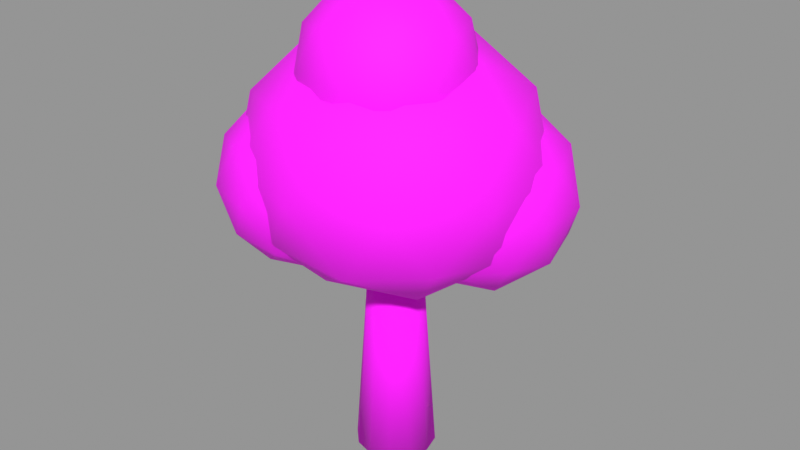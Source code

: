 # Source: forest_oak.blend  (saved by Blender 5.2.45; exported with 4.5.12 LTS)
import bpy
from mathutils import Matrix  # noqa: F401  (used for matrix-valued properties, if any)

bpy.ops.wm.read_factory_settings(use_empty=True)
scene = bpy.context.scene
scene.name = 'Scene'

# ---- images (referenced by path relative to the original .blend; pixels are not part of the script)
import os
ASSET_DIR = os.environ.get("B2B_ASSET_DIR", "")  # directory of the original .blend (textures are referenced by path, not embedded)
HERE = os.path.dirname(os.path.abspath(__file__))  # packed textures are extracted next to this script under _unpacked/

def load_image(name, relpath, width, height, colorspace="sRGB"):
    """Load a texture the original file referenced (path relative to the .blend, or extracted next to this script)."""
    p = next((c for c in (os.path.join(HERE, relpath), os.path.join(ASSET_DIR, relpath)) if relpath and os.path.exists(c)), "")
    if p:
        img = bpy.data.images.load(p, check_existing=True)
        img.name = name
    else:  # same state as the original file: an image datablock whose file is absent (Cycles renders it pink)
        img = bpy.data.images.new(name, width, height)
        img.source = "FILE"
        img.filepath = "//" + (relpath or name)
    img.colorspace_settings.name = colorspace
    return img
img_tree_bark_png = load_image('tree_bark.png', 'tree_bark.png', 1024, 1024, 'sRGB')
img_tree_foliage_png = load_image('tree_foliage.png', 'tree_foliage.png', 1024, 1024, 'sRGB')

# ---- materials (node trees are filled in below, after node groups)
mat_treebark = bpy.data.materials.new('TreeBark')
mat_treebark.diffuse_color = (0.36, 0.23, 0.13, 1.0)
mat_oakfoliagemain = bpy.data.materials.new('OakFoliageMain')
mat_oakfoliagemain.diffuse_color = (0.22, 0.46, 0.19, 1.0)
mat_oakfoliageaccent = bpy.data.materials.new('OakFoliageAccent')
mat_oakfoliageaccent.diffuse_color = (0.29, 0.54, 0.23, 1.0)

# ---- material node trees
mat_treebark.use_nodes = True; mat_treebark.node_tree.nodes.clear()
_N = mat_treebark.node_tree.nodes; _L = mat_treebark.node_tree.links
n0 = _N.new('ShaderNodeBsdfPrincipled'); n0.name = 'Principled BSDF'; n0.location = (-200, 100)
n0.inputs[2].default_value = 0.92
n0.inputs[10].default_value = 0.005
n1 = _N.new('ShaderNodeOutputMaterial'); n1.name = 'Material Output'; n1.location = (200, 100)
n2 = _N.new('ShaderNodeTexImage'); n2.name = 'Image Texture'; n2.location = (0, 0)
n2.image = img_tree_bark_png
_L.new(n0.outputs[0], n1.inputs[0])
_L.new(n2.outputs[0], n0.inputs[0])
n1.is_active_output = True
mat_oakfoliagemain.use_nodes = True; mat_oakfoliagemain.node_tree.nodes.clear()
_N = mat_oakfoliagemain.node_tree.nodes; _L = mat_oakfoliagemain.node_tree.links
n0 = _N.new('ShaderNodeBsdfPrincipled'); n0.name = 'Principled BSDF'; n0.location = (-200, 100)
n0.inputs[2].default_value = 0.85
n0.inputs[10].default_value = 0.005
n1 = _N.new('ShaderNodeOutputMaterial'); n1.name = 'Material Output'; n1.location = (200, 100)
n2 = _N.new('ShaderNodeTexImage'); n2.name = 'Image Texture'; n2.location = (0, 0)
n2.image = img_tree_foliage_png
_L.new(n0.outputs[0], n1.inputs[0])
_L.new(n2.outputs[0], n0.inputs[0])
n1.is_active_output = True
mat_oakfoliageaccent.use_nodes = True; mat_oakfoliageaccent.node_tree.nodes.clear()
_N = mat_oakfoliageaccent.node_tree.nodes; _L = mat_oakfoliageaccent.node_tree.links
n0 = _N.new('ShaderNodeBsdfPrincipled'); n0.name = 'Principled BSDF'; n0.location = (-200, 100)
n0.inputs[2].default_value = 0.82
n0.inputs[10].default_value = 0.005
n1 = _N.new('ShaderNodeOutputMaterial'); n1.name = 'Material Output'; n1.location = (200, 100)
n2 = _N.new('ShaderNodeTexImage'); n2.name = 'Image Texture'; n2.location = (0, 0)
n2.image = img_tree_foliage_png
_L.new(n0.outputs[0], n1.inputs[0])
_L.new(n2.outputs[0], n0.inputs[0])
n1.is_active_output = True

# ---- meshes
me_tree_oak_trunk_mesh = bpy.data.meshes.new('Tree_Oak_Trunk_Mesh')
me_tree_oak_trunk_mesh.from_pydata([(0.0, 0.0, 0.0), (0.0, 0.0, 0.36), (0.0, 0.075, 0.0), (0.0, 0.05, 0.36), (0.0375, 0.06495, 0.0), (0.025, 0.0433, 0.36), (0.06495, 0.0375, 0.0), (0.0433, 0.025, 0.36), (0.075, 0.0, 0.0), (0.05, 0.0, 0.36), (0.06495, -0.0375, 0.0), (0.0433, -0.025, 0.36), (0.0375, -0.06495, 0.0), (0.025, -0.0433, 0.36), (0.0, -0.075, 0.0), (0.0, -0.05, 0.36), (-0.0375, -0.06495, 0.0), (-0.025, -0.0433, 0.36), (-0.06495, -0.0375, 0.0), (-0.0433, -0.025, 0.36), (-0.075, 0.0, 0.0), (-0.05, 0.0, 0.36), (-0.06495, 0.0375, 0.0), (-0.0433, 0.025, 0.36), (-0.0375, 0.06495, 0.0), (-0.025, 0.0433, 0.36)], [], [(0, 2, 4), (1, 5, 3), (2, 3, 5, 4), (0, 4, 6), (1, 7, 5), (4, 5, 7, 6), (0, 6, 8), (1, 9, 7), (6, 7, 9, 8), (0, 8, 10), (1, 11, 9), (8, 9, 11, 10), (0, 10, 12), (1, 13, 11), (10, 11, 13, 12), (0, 12, 14), (1, 15, 13), (12, 13, 15, 14), (0, 14, 16), (1, 17, 15), (14, 15, 17, 16), (0, 16, 18), (1, 19, 17), (16, 17, 19, 18), (0, 18, 20), (1, 21, 19), (18, 19, 21, 20), (0, 20, 22), (1, 23, 21), (20, 21, 23, 22), (0, 22, 24), (1, 25, 23), (22, 23, 25, 24), (0, 24, 2), (1, 3, 25), (24, 25, 3, 2)])
me_tree_oak_trunk_mesh.polygons.foreach_set('use_smooth', [True] * 36)
me_tree_oak_trunk_mesh.materials.append(mat_treebark)
me_tree_oak_trunk_mesh.update()
me_tree_oak_crownmain_mesh = bpy.data.meshes.new('Tree_Oak_CrownMain_Mesh')
me_tree_oak_crownmain_mesh.from_pydata([(0.0, 0.0, 0.3425), (0.1954, -0.138, 0.4738), (-0.07462, -0.2233, 0.4738), (-0.2415, 0.0, 0.4738), (-0.07462, 0.2233, 0.4738), (0.1954, 0.138, 0.4738), (0.07462, -0.2233, 0.6862), (-0.1954, -0.138, 0.6862), (-0.1954, 0.138, 0.6862), (0.07462, 0.2233, 0.6862), (0.2415, 0.0, 0.6862), (0.0, 0.0, 0.8175), (-0.04386, -0.1312, 0.378), (0.1148, -0.08112, 0.378), (0.07097, -0.2124, 0.4551), (0.2297, 0.0, 0.4551), (0.1148, 0.08112, 0.378), (-0.1419, 0.0, 0.378), (-0.1858, -0.1312, 0.4551), (-0.04386, 0.1312, 0.378), (-0.1858, 0.1312, 0.4551), (0.07097, 0.2124, 0.4551), (0.2568, -0.08112, 0.58), (0.2568, 0.08112, 0.58), (0.0, -0.2625, 0.58), (0.1587, -0.2124, 0.58), (-0.2568, -0.08112, 0.58), (-0.1587, -0.2124, 0.58), (-0.1587, 0.2124, 0.58), (-0.2568, 0.08112, 0.58), (0.1587, 0.2124, 0.58), (0.0, 0.2625, 0.58), (0.1858, -0.1312, 0.7049), (-0.07097, -0.2124, 0.7049), (-0.2297, 0.0, 0.7049), (-0.07097, 0.2124, 0.7049), (0.1858, 0.1312, 0.7049), (0.04386, -0.1312, 0.782), (0.1419, 0.0, 0.782), (-0.1148, -0.08112, 0.782), (-0.1148, 0.08112, 0.782), (0.04386, 0.1312, 0.782)], [], [(0, 13, 12), (1, 13, 15), (0, 12, 17), (0, 17, 19), (0, 19, 16), (1, 15, 22), (2, 14, 24), (3, 18, 26), (4, 20, 28), (5, 21, 30), (1, 22, 25), (2, 24, 27), (3, 26, 29), (4, 28, 31), (5, 30, 23), (6, 32, 37), (7, 33, 39), (8, 34, 40), (9, 35, 41), (10, 36, 38), (38, 41, 11), (38, 36, 41), (36, 9, 41), (41, 40, 11), (41, 35, 40), (35, 8, 40), (40, 39, 11), (40, 34, 39), (34, 7, 39), (39, 37, 11), (39, 33, 37), (33, 6, 37), (37, 38, 11), (37, 32, 38), (32, 10, 38), (23, 36, 10), (23, 30, 36), (30, 9, 36), (31, 35, 9), (31, 28, 35), (28, 8, 35), (29, 34, 8), (29, 26, 34), (26, 7, 34), (27, 33, 7), (27, 24, 33), (24, 6, 33), (25, 32, 6), (25, 22, 32), (22, 10, 32), (30, 31, 9), (30, 21, 31), (21, 4, 31), (28, 29, 8), (28, 20, 29), (20, 3, 29), (26, 27, 7), (26, 18, 27), (18, 2, 27), (24, 25, 6), (24, 14, 25), (14, 1, 25), (22, 23, 10), (22, 15, 23), (15, 5, 23), (16, 21, 5), (16, 19, 21), (19, 4, 21), (19, 20, 4), (19, 17, 20), (17, 3, 20), (17, 18, 3), (17, 12, 18), (12, 2, 18), (15, 16, 5), (15, 13, 16), (13, 0, 16), (12, 14, 2), (12, 13, 14), (13, 1, 14)])
me_tree_oak_crownmain_mesh.polygons.foreach_set('use_smooth', [True] * 80)
me_tree_oak_crownmain_mesh.materials.append(mat_oakfoliagemain)
me_tree_oak_crownmain_mesh.update()
me_tree_oak_crownclusters_mesh = bpy.data.meshes.new('Tree_Oak_CrownClusters_Mesh')
me_tree_oak_crownclusters_mesh.from_pydata([(0.12, 0.08, 0.35), (0.243, -0.009373, 0.444), (0.07301, -0.06461, 0.444), (-0.03205, 0.08, 0.444), (0.07301, 0.2246, 0.444), (0.243, 0.1694, 0.444), (0.167, -0.06461, 0.596), (-0.003013, -0.009373, 0.596), (-0.003013, 0.1694, 0.596), (0.167, 0.2246, 0.596), (0.2721, 0.08, 0.596), (0.12, 0.08, 0.69), (0.09238, -0.004999, 0.3754), (0.1923, 0.02747, 0.3754), (0.1647, -0.05753, 0.4306), (0.2646, 0.08, 0.4306), (0.1923, 0.1325, 0.3754), (0.03063, 0.08, 0.3754), (0.003008, -0.004999, 0.4306), (0.09238, 0.165, 0.3754), (0.003008, 0.165, 0.4306), (0.1647, 0.2175, 0.4306), (0.2817, 0.02747, 0.52), (0.2817, 0.1325, 0.52), (0.12, -0.09, 0.52), (0.2199, -0.05753, 0.52), (-0.04168, 0.02747, 0.52), (0.02008, -0.05753, 0.52), (0.02008, 0.2175, 0.52), (-0.04168, 0.1325, 0.52), (0.2199, 0.2175, 0.52), (0.12, 0.25, 0.52), (0.237, -0.004999, 0.6094), (0.07531, -0.05753, 0.6094), (-0.02461, 0.08, 0.6094), (0.07531, 0.2175, 0.6094), (0.237, 0.165, 0.6094), (0.1476, -0.004999, 0.6646), (0.2094, 0.08, 0.6646), (0.0477, 0.02747, 0.6646), (0.0477, 0.1325, 0.6646), (0.1476, 0.165, 0.6646), (-0.11, -0.09, 0.38), (0.005777, -0.1741, 0.4684), (-0.1542, -0.2261, 0.4684), (-0.2531, -0.09, 0.4684), (-0.1542, 0.0461, 0.4684), (0.005777, -0.005884, 0.4684), (-0.06578, -0.2261, 0.6116), (-0.2258, -0.1741, 0.6116), (-0.2258, -0.005884, 0.6116), (-0.06578, 0.0461, 0.6116), (0.03311, -0.09, 0.6116), (-0.11, -0.09, 0.7), (-0.136, -0.17, 0.4039), (-0.04195, -0.1394, 0.4039), (-0.06794, -0.2194, 0.4559), (0.0261, -0.09, 0.4559), (-0.04195, -0.04056, 0.4039), (-0.1941, -0.09, 0.4039), (-0.2201, -0.17, 0.4559), (-0.136, -0.01, 0.4039), (-0.2201, -0.01, 0.4559), (-0.06794, 0.03944, 0.4559), (0.04217, -0.1394, 0.54), (0.04217, -0.04056, 0.54), (-0.11, -0.25, 0.54), (-0.01595, -0.2194, 0.54), (-0.2622, -0.1394, 0.54), (-0.204, -0.2194, 0.54), (-0.204, 0.03944, 0.54), (-0.2622, -0.04056, 0.54), (-0.01595, 0.03944, 0.54), (-0.11, 0.07, 0.54), (0.0001103, -0.17, 0.6241), (-0.1521, -0.2194, 0.6241), (-0.2461, -0.09, 0.6241), (-0.1521, 0.03944, 0.6241), (0.0001103, -0.01, 0.6241), (-0.08401, -0.17, 0.6761), (-0.02588, -0.09, 0.6761), (-0.1781, -0.1394, 0.6761), (-0.1781, -0.04056, 0.6761), (-0.08401, -0.01, 0.6761), (0.02, -0.04, 0.6), (0.1285, -0.1189, 0.6829), (-0.02146, -0.1676, 0.6829), (-0.1142, -0.04, 0.6829), (-0.02146, 0.0876, 0.6829), (0.1285, 0.03886, 0.6829), (0.06146, -0.1676, 0.8171), (-0.08854, -0.1189, 0.8171), (-0.08854, 0.03886, 0.8171), (0.06146, 0.0876, 0.8171), (0.1542, -0.04, 0.8171), (0.02, -0.04, 0.9), (-0.004368, -0.115, 0.6224), (0.0838, -0.08635, 0.6224), (0.05943, -0.1614, 0.6711), (0.1476, -0.04, 0.6711), (0.0838, 0.006352, 0.6224), (-0.05886, -0.04, 0.6224), (-0.08323, -0.115, 0.6711), (-0.004368, 0.035, 0.6224), (-0.08323, 0.035, 0.6711), (0.05943, 0.08135, 0.6711), (0.1627, -0.08635, 0.75), (0.1627, 0.006352, 0.75), (0.02, -0.19, 0.75), (0.1082, -0.1614, 0.75), (-0.1227, -0.08635, 0.75), (-0.06817, -0.1614, 0.75), (-0.06817, 0.08135, 0.75), (-0.1227, 0.006352, 0.75), (0.1082, 0.08135, 0.75), (0.02, 0.11, 0.75), (0.1232, -0.115, 0.8289), (-0.01943, -0.1614, 0.8289), (-0.1076, -0.04, 0.8289), (-0.01943, 0.08135, 0.8289), (0.1232, 0.035, 0.8289), (0.04437, -0.115, 0.8776), (0.09886, -0.04, 0.8776), (-0.0438, -0.08635, 0.8776), (-0.0438, 0.006352, 0.8776), (0.04437, 0.035, 0.8776)], [], [(0, 13, 12), (1, 13, 15), (0, 12, 17), (0, 17, 19), (0, 19, 16), (1, 15, 22), (2, 14, 24), (3, 18, 26), (4, 20, 28), (5, 21, 30), (1, 22, 25), (2, 24, 27), (3, 26, 29), (4, 28, 31), (5, 30, 23), (6, 32, 37), (7, 33, 39), (8, 34, 40), (9, 35, 41), (10, 36, 38), (38, 41, 11), (38, 36, 41), (36, 9, 41), (41, 40, 11), (41, 35, 40), (35, 8, 40), (40, 39, 11), (40, 34, 39), (34, 7, 39), (39, 37, 11), (39, 33, 37), (33, 6, 37), (37, 38, 11), (37, 32, 38), (32, 10, 38), (23, 36, 10), (23, 30, 36), (30, 9, 36), (31, 35, 9), (31, 28, 35), (28, 8, 35), (29, 34, 8), (29, 26, 34), (26, 7, 34), (27, 33, 7), (27, 24, 33), (24, 6, 33), (25, 32, 6), (25, 22, 32), (22, 10, 32), (30, 31, 9), (30, 21, 31), (21, 4, 31), (28, 29, 8), (28, 20, 29), (20, 3, 29), (26, 27, 7), (26, 18, 27), (18, 2, 27), (24, 25, 6), (24, 14, 25), (14, 1, 25), (22, 23, 10), (22, 15, 23), (15, 5, 23), (16, 21, 5), (16, 19, 21), (19, 4, 21), (19, 20, 4), (19, 17, 20), (17, 3, 20), (17, 18, 3), (17, 12, 18), (12, 2, 18), (15, 16, 5), (15, 13, 16), (13, 0, 16), (12, 14, 2), (12, 13, 14), (13, 1, 14), (42, 55, 54), (43, 55, 57), (42, 54, 59), (42, 59, 61), (42, 61, 58), (43, 57, 64), (44, 56, 66), (45, 60, 68), (46, 62, 70), (47, 63, 72), (43, 64, 67), (44, 66, 69), (45, 68, 71), (46, 70, 73), (47, 72, 65), (48, 74, 79), (49, 75, 81), (50, 76, 82), (51, 77, 83), (52, 78, 80), (80, 83, 53), (80, 78, 83), (78, 51, 83), (83, 82, 53), (83, 77, 82), (77, 50, 82), (82, 81, 53), (82, 76, 81), (76, 49, 81), (81, 79, 53), (81, 75, 79), (75, 48, 79), (79, 80, 53), (79, 74, 80), (74, 52, 80), (65, 78, 52), (65, 72, 78), (72, 51, 78), (73, 77, 51), (73, 70, 77), (70, 50, 77), (71, 76, 50), (71, 68, 76), (68, 49, 76), (69, 75, 49), (69, 66, 75), (66, 48, 75), (67, 74, 48), (67, 64, 74), (64, 52, 74), (72, 73, 51), (72, 63, 73), (63, 46, 73), (70, 71, 50), (70, 62, 71), (62, 45, 71), (68, 69, 49), (68, 60, 69), (60, 44, 69), (66, 67, 48), (66, 56, 67), (56, 43, 67), (64, 65, 52), (64, 57, 65), (57, 47, 65), (58, 63, 47), (58, 61, 63), (61, 46, 63), (61, 62, 46), (61, 59, 62), (59, 45, 62), (59, 60, 45), (59, 54, 60), (54, 44, 60), (57, 58, 47), (57, 55, 58), (55, 42, 58), (54, 56, 44), (54, 55, 56), (55, 43, 56), (84, 97, 96), (85, 97, 99), (84, 96, 101), (84, 101, 103), (84, 103, 100), (85, 99, 106), (86, 98, 108), (87, 102, 110), (88, 104, 112), (89, 105, 114), (85, 106, 109), (86, 108, 111), (87, 110, 113), (88, 112, 115), (89, 114, 107), (90, 116, 121), (91, 117, 123), (92, 118, 124), (93, 119, 125), (94, 120, 122), (122, 125, 95), (122, 120, 125), (120, 93, 125), (125, 124, 95), (125, 119, 124), (119, 92, 124), (124, 123, 95), (124, 118, 123), (118, 91, 123), (123, 121, 95), (123, 117, 121), (117, 90, 121), (121, 122, 95), (121, 116, 122), (116, 94, 122), (107, 120, 94), (107, 114, 120), (114, 93, 120), (115, 119, 93), (115, 112, 119), (112, 92, 119), (113, 118, 92), (113, 110, 118), (110, 91, 118), (111, 117, 91), (111, 108, 117), (108, 90, 117), (109, 116, 90), (109, 106, 116), (106, 94, 116), (114, 115, 93), (114, 105, 115), (105, 88, 115), (112, 113, 92), (112, 104, 113), (104, 87, 113), (110, 111, 91), (110, 102, 111), (102, 86, 111), (108, 109, 90), (108, 98, 109), (98, 85, 109), (106, 107, 94), (106, 99, 107), (99, 89, 107), (100, 105, 89), (100, 103, 105), (103, 88, 105), (103, 104, 88), (103, 101, 104), (101, 87, 104), (101, 102, 87), (101, 96, 102), (96, 86, 102), (99, 100, 89), (99, 97, 100), (97, 84, 100), (96, 98, 86), (96, 97, 98), (97, 85, 98)])
me_tree_oak_crownclusters_mesh.polygons.foreach_set('use_smooth', [True] * 240)
me_tree_oak_crownclusters_mesh.materials.append(mat_oakfoliageaccent)
me_tree_oak_crownclusters_mesh.update()

# ---- objects
ob_tree_oak_trunk = bpy.data.objects.new('Tree_Oak_Trunk', me_tree_oak_trunk_mesh)
ob_tree_oak_crownmain = bpy.data.objects.new('Tree_Oak_CrownMain', me_tree_oak_crownmain_mesh)
ob_tree_oak_crownclusters = bpy.data.objects.new('Tree_Oak_CrownClusters', me_tree_oak_crownclusters_mesh)

# ---- transforms, parenting, visibility, modifiers, constraints
ob_tree_oak_trunk.location = (0.0, 0.0, 0.0)
ob_tree_oak_crownmain.parent = ob_tree_oak_trunk
ob_tree_oak_crownmain.location = (0.0, 0.0, 0.0)
ob_tree_oak_crownclusters.parent = ob_tree_oak_trunk
ob_tree_oak_crownclusters.location = (0.0, 0.0, 0.0)

# ---- collection membership
scene.collection.objects.link(ob_tree_oak_trunk)
scene.collection.objects.link(ob_tree_oak_crownmain)
scene.collection.objects.link(ob_tree_oak_crownclusters)

# ---- scene / render settings (as saved in the file)
scene.frame_start = 1; scene.frame_end = 250; scene.frame_set(1)
scene.render.engine = 'BLENDER_EEVEE_NEXT'
scene.render.bake_bias = 0.0
scene.render.bake_samples = 0
scene.render.compositor_device = 'GPU'
scene.eevee.use_volume_custom_range = False
scene.eevee.fast_gi_thickness_near = 0.1
scene.eevee.fast_gi_thickness_far = 0.0
scene.eevee.ray_tracing_options.screen_trace_thickness = 0.1
scene.view_settings.view_transform = 'Standard'
bpy.context.view_layer.update()

# ---- added for rendering (the .blend has no active camera and no usable light): camera, sun + grey world if the file has none
cam_auto = bpy.data.cameras.new('AutoCamera')
cam_auto.lens = 50.0
cam_auto.sensor_width = 36.0
cam_auto.clip_end = 1000.0
ob_auto_camera = bpy.data.objects.new('AutoCamera', cam_auto)
scene.collection.objects.link(ob_auto_camera)
ob_auto_camera.location = (1.0972, -1.30493, 1.31995)
ob_auto_camera.rotation_euler = (1.09748, -7.21219e-08, 0.694738)
scene.camera = ob_auto_camera
light_auto_sun = bpy.data.lights.new('AutoSun', 'SUN')
light_auto_sun.energy = 3.0
light_auto_sun.angle = 0.0523599
ob_auto_sun = bpy.data.objects.new('AutoSun', light_auto_sun)
scene.collection.objects.link(ob_auto_sun)
ob_auto_sun.rotation_euler = (0.872665, 0.174533, 0.523599)
if scene.world is None:
    world_auto = bpy.data.worlds.new('AutoWorld')
    world_auto.color = (0.3, 0.3, 0.3)
    scene.world = world_auto
bpy.context.view_layer.update()
